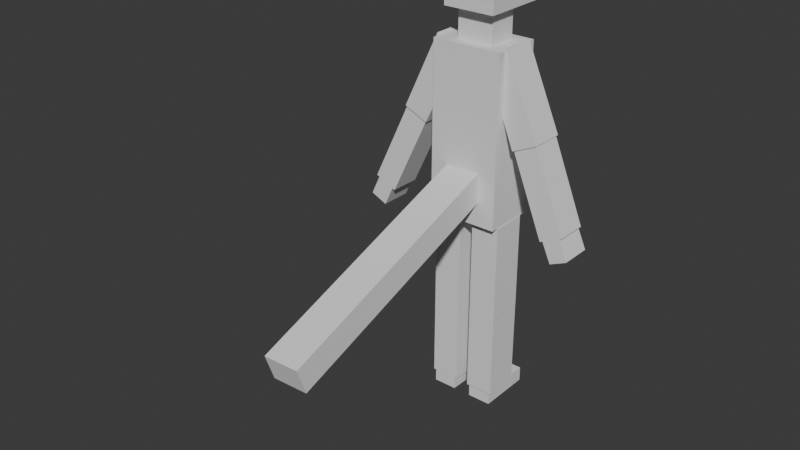 # Source: EasternBlockModel.blend  (saved by Blender 5.1.30; exported with 4.5.12 LTS)
import bpy
from mathutils import Matrix  # noqa: F401  (used for matrix-valued properties, if any)

bpy.ops.wm.read_factory_settings(use_empty=True)
scene = bpy.context.scene
scene.name = 'Scene'

# ---- world
world_world = bpy.data.worlds.new('World'); scene.world = world_world
world_world.use_nodes = True; world_world.node_tree.nodes.clear()
_N = world_world.node_tree.nodes; _L = world_world.node_tree.links
n0 = _N.new('ShaderNodeOutputWorld'); n0.name = 'World Output'; n0.location = (200, 100)
n1 = _N.new('ShaderNodeBackground'); n1.name = 'Background'; n1.location = (-200, 100)
n1.inputs[0].default_value = (0.05088, 0.05088, 0.05088, 1.0)
_L.new(n1.outputs[0], n0.inputs[0])
n0.is_active_output = True
world_world.color = (0.05088, 0.05088, 0.05088)
world_world.sun_shadow_jitter_overblur = 0.0

# ---- meshes
me_elfmesh = bpy.data.meshes.new('ElfMesh')
me_elfmesh.from_pydata([(-0.8294, -0.8294, 2.243), (-0.477, -8.582, -5.185), (-0.4653, -8.293, -6.018), (-1.258, -0.5579, 1.318), (2.559, -0.5117, -3.949), (-3.455, -0.5117, -3.709), (0.6594, -8.567, -5.163), (-2.432, -0.5379, -1.18), (-1.167, -0.5579, -7.308), (0.6711, -8.278, -5.997), (1.464, -0.5404, -1.608), (-3.814, -0.5117, -4.499), (0.1893, -0.5732, -7.324), (-3.612, -0.5117, -3.817), (2.915, -0.5117, -4.74), (-3.455, 0.5117, -3.709), (-1.258, 0.5579, 1.318), (-1.103, -0.5335, -10.52), (2.536, -0.5117, -4.138), (-3.814, 0.5117, -4.499), (-2.432, 0.578, -1.18), (0.2557, -0.5335, -10.52), (-1.167, -0.5579, -10.1), (-2.921, -0.5117, -3.952), (-3.612, 0.5117, -3.817), (2.559, 0.5117, -3.949), (-1.188, -0.817, -4.168), (-3.28, -0.5117, -4.741), (2.915, 0.5117, -4.74), (0.1927, -0.5777, -10.1), (-2.921, 0.5117, -3.952), (1.464, 0.5755, -1.608), (-1.66, -0.5379, -1.532), (-1.103, 1.219, -10.52), (-3.28, 0.5117, -4.741), (3.093, -0.5117, -3.708), (-2.899, -0.5117, -4.141), (-1.188, -0.817, 1.259), (-1.66, 0.578, -1.532), (2.536, 0.5117, -4.138), (-1.167, -0.5579, -7.272), (-2.899, 0.5117, -4.141), (-0.8294, -0.8294, 3.902), (-2.402, -0.4917, -1.194), (3.45, -0.5117, -4.5), (-2.402, 0.5318, -1.194), (1.117, -0.5579, 1.321), (-1.69, -0.4917, -1.518), (-1.103, 1.219, -10.04), (-1.69, 0.5318, -1.518), (3.093, 0.5117, -3.708), (-2.989, 0.5117, -4.1), (-3.522, 0.5117, -3.857), (-1.166, 0.5557, -7.328), (2.236, -0.5404, -1.256), (-3.522, -0.5117, -3.857), (-2.989, -0.5117, -4.1), (-1.188, 0.817, -4.168), (3.45, 0.5117, -4.5), (0.2557, 1.219, -10.52), (-0.3325, -0.5335, -10.52), (3.25, -0.5117, -3.817), (1.117, 0.5579, 1.321), (-1.167, 0.5579, -10.1), (-0.8294, 1.572, 2.243), (2.236, 0.5755, -1.256), (3.25, 0.5117, -3.817), (0.1909, -0.5727, -7.288), (1.489, -0.4942, -1.596), (-0.3325, 1.219, -10.52), (0.2557, 1.219, -10.04), (1.489, 0.5293, -1.596), (2.202, 0.5293, -1.272), (-1.188, 0.817, 1.259), (2.202, -0.4942, -1.272), (-1.168, 0.5558, -7.292), (3.16, 0.5117, -3.857), (1.095, -0.817, -4.168), (-0.3325, 1.219, -10.04), (2.626, 0.5117, -4.098), (-0.2458, -0.5584, -7.291), (2.626, -0.5117, -4.098), (0.1918, 0.5781, -7.276), (3.16, -0.5117, -3.857), (-0.8294, 1.572, 3.902), (-0.2474, -0.5579, -10.1), (1.026, -0.5335, -10.52), (1.095, -0.817, 1.259), (-0.2472, -0.5583, -7.255), (0.1927, 0.5777, -10.1), (-0.2479, 0.5575, -7.293), (-0.2474, 0.5579, -10.1), (0.8294, -0.8294, 2.243), (1.095, 0.817, -4.168), (-0.2492, 0.5576, -7.257), (1.026, 1.219, -10.52), (1.095, 0.817, 1.259), (-1.103, 0.5579, -10.04), (0.1904, 0.5782, -7.24), (-1.103, 0.5579, -10.1), (-0.3325, 0.5579, -10.04), (0.8294, -0.8294, 3.902), (1.026, 1.219, -10.04), (-0.3325, 0.5579, -10.1), (0.8294, 1.572, 2.243), (-1.103, -0.5335, -10.1), (-0.3325, -0.5335, -10.1), (1.107, -0.5803, -7.353), (0.8294, 1.572, 3.902), (1.112, -0.5777, -10.1), (0.5872, -0.4741, 2.243), (1.112, -0.5777, -4.164), (-0.5872, 0.4741, 2.243), (1.112, -0.5795, -7.286), (0.5872, 0.4741, 2.243), (1.118, 0.5774, -7.292), (-0.5872, -0.4741, 2.243), (1.112, 0.5777, -10.1), (-0.5872, -0.4741, 1.259), (1.112, 0.5777, -4.164), (-0.5872, 0.4741, 1.259), (1.12, 0.5779, -7.256), (0.2557, 0.5777, -10.04), (0.5872, 0.4741, 1.259), (0.2557, 0.5777, -10.1), (0.5872, -0.4741, 1.259), (1.026, 0.5777, -10.04), (1.026, 0.5777, -10.1), (0.2557, -0.5335, -10.1), (1.026, -0.5335, -10.1), (1.095, -0.5777, -4.168), (1.095, -0.5777, -4.165), (1.095, 0.5777, -4.165), (1.095, 0.5777, -4.168), (0.1927, 0.5777, -4.168), (0.1927, -0.5777, -4.168), (-0.2474, 0.5579, -4.168), (-1.167, -0.5579, -4.168), (-1.167, 0.5579, -4.168), (-0.2474, -0.5579, -4.168), (1.095, -0.5579, 1.259), (1.095, 0.5579, -0.6785), (1.095, 0.5579, 1.259), (1.095, -0.5579, -0.6785), (0.9811, -0.5579, 1.259), (0.9811, 0.5579, 1.259), (-1.188, -0.5579, -0.5763), (-1.188, -0.5579, 1.259), (-1.188, 0.5579, 1.259), (-1.188, 0.5579, -0.5763), (-1.129, -0.5579, 1.259), (-1.129, 0.5579, 1.259), (0.5061, -0.817, -2.484), (-0.6132, -0.817, -3.434), (-0.6306, -0.817, -2.5), (0.5235, -0.817, -3.418)], [], [(0, 42, 84, 64), (64, 84, 108, 104), (104, 108, 101, 92), (92, 101, 42, 0), (112, 116, 0, 64, 104, 92, 110, 114), (92, 0, 116, 110), (108, 84, 42, 101), (116, 112, 120, 118), (120, 112, 114, 123), (123, 114, 110, 125), (125, 110, 116, 118), (148, 73, 57, 26, 37, 147, 146, 149), (57, 73, 96, 93), (132, 133, 93, 96, 142, 141, 143, 140, 87, 77, 130, 131), (155, 77, 87, 37, 26, 153, 154, 152), (153, 26, 77, 155), (26, 57, 138, 137), (136, 138, 57, 93, 133, 134, 135, 130, 77, 26, 137, 139), (150, 147, 37, 87, 125, 118, 120, 123, 96, 73, 148, 151), (145, 142, 96, 123, 125, 87, 140, 144), (98, 67, 135, 134), (12, 67, 98, 82), (133, 132, 119, 121, 98, 134), (82, 98, 121, 115), (121, 119, 111, 113), (113, 107, 115, 121), (135, 67, 113, 111, 131, 130), (67, 12, 107, 113), (111, 119, 132, 131), (82, 89, 29, 12), (122, 124, 89, 82, 115, 117, 127, 126), (107, 109, 117, 115), (12, 29, 109, 107), (129, 127, 117, 109, 29, 89, 124, 128), (124, 122, 70, 59, 21, 128), (59, 70, 102, 95), (127, 129, 86, 95, 102, 126), (128, 21, 86, 129), (59, 95, 86, 21), (126, 102, 70, 122), (75, 40, 137, 138), (8, 40, 75, 53), (94, 75, 138, 136), (53, 75, 94, 90), (139, 88, 94, 136), (88, 80, 90, 94), (137, 40, 88, 139), (40, 8, 80, 88), (53, 63, 22, 8), (97, 99, 63, 53, 90, 91, 103, 100), (80, 85, 91, 90), (8, 22, 85, 80), (106, 103, 91, 85, 22, 63, 99, 105), (99, 97, 48, 33, 17, 105), (33, 48, 78, 69), (103, 106, 60, 69, 78, 100), (105, 17, 60, 106), (33, 69, 60, 17), (100, 78, 48, 97), (141, 31, 10, 143), (142, 145, 62, 65, 31, 141), (46, 54, 65, 62), (140, 143, 10, 54, 46, 144), (46, 62, 145, 144), (68, 10, 31, 71), (72, 71, 31, 65, 54, 10, 68, 74), (71, 39, 18, 68), (72, 66, 76, 50, 25, 79, 39, 71), (79, 25, 50, 76), (74, 61, 66, 72), (68, 18, 81, 4, 35, 83, 61, 74), (83, 35, 4, 81), (79, 81, 18, 39), (76, 66, 61, 83), (81, 79, 28, 14), (79, 76, 58, 28), (83, 44, 58, 76), (83, 81, 14, 44), (44, 14, 28, 58), (16, 20, 7, 3), (148, 149, 38, 20, 16, 151), (146, 32, 38, 149), (147, 150, 3, 7, 32, 146), (151, 16, 3, 150), (49, 38, 32, 47), (43, 47, 32, 7, 20, 38, 49, 45), (45, 24, 13, 43), (41, 51, 30, 15, 52, 24, 45, 49), (52, 15, 30, 51), (47, 36, 41, 49), (13, 55, 5, 23, 56, 36, 47, 43), (56, 23, 5, 55), (52, 55, 13, 24), (51, 41, 36, 56), (55, 52, 19, 11), (52, 51, 34, 19), (56, 27, 34, 51), (55, 11, 27, 56), (27, 11, 19, 34), (2, 1, 154, 153), (6, 9, 155, 152), (1, 2, 9, 6), (154, 1, 6, 152), (9, 2, 153, 155)])
_uv = me_elfmesh.uv_layers.new(name='UVMap')
_uv.uv.foreach_set('vector', [0.4494, 0.0, 0.6994, 0.0, 0.6994, 0.25, 0.4494, 0.25, 0.4494, 0.25, 0.6994, 0.25, 0.625, 0.5, 0.4494, 0.5, 0.4494, 0.5, 0.625, 0.5, 0.625, 0.75, 0.4494, 0.75, 0.4494, 0.75, 0.625, 0.75, 0.6994, 1.0, 0.4494, 1.0, 0.1785, 0.5535, 0.1785, 0.6965, 0.125, 0.75, 0.125, 0.5, 0.4494, 0.5, 0.4494, 0.75, 0.3215, 0.6965, 0.3215, 0.5535, 0.4494, 0.75, 0.125, 0.75, 0.1785, 0.6965, 0.3215, 0.6965, 0.625, 0.5, 0.875, 0.5, 0.875, 0.75, 0.625, 0.75, 0.6274, 0.0, 0.6274, 0.25, 0.5094, 0.25, 0.5094, 0.0, 0.5094, 0.25, 0.6274, 0.25, 0.6274, 0.5, 0.5094, 0.5, 0.5094, 0.5, 0.6274, 0.5, 0.6274, 0.75, 0.5094, 0.75, 0.5094, 0.75, 0.6274, 0.75, 0.6274, 1.0, 0.5094, 1.0, 0.6433, 0.2104, 0.6485, 0.25, 0.4014, 0.25, 0.4014, 0.0, 0.6456, 0.0, 0.6433, 0.03964, 0.5412, 0.03964, 0.5412, 0.2104, 0.4014, 0.25, 0.6485, 0.25, 0.625, 0.5, 0.4014, 0.5, 0.4065, 0.5366, 0.4064, 0.5366, 0.4014, 0.5, 0.625, 0.5, 0.633, 0.5396, 0.5348, 0.5396, 0.5348, 0.7104, 0.633, 0.7104, 0.625, 0.75, 0.4014, 0.75, 0.4064, 0.7134, 0.4065, 0.7134, 0.4334, 0.8126, 0.4014, 0.75, 0.625, 0.75, 0.6514, 1.0, 0.4014, 1.0, 0.434, 0.937, 0.4761, 0.939, 0.473, 0.8145, 0.434, 0.937, 0.4014, 1.0, 0.4014, 0.75, 0.4334, 0.8126, 0.125, 0.75, 0.125, 0.5, 0.1274, 0.5396, 0.1274, 0.7104, 0.228, 0.5396, 0.1274, 0.5396, 0.125, 0.5, 0.4014, 0.5, 0.4064, 0.5366, 0.2762, 0.5366, 0.2762, 0.7134, 0.4064, 0.7134, 0.4014, 0.75, 0.125, 0.75, 0.1274, 0.7104, 0.228, 0.7104, 0.8685, 0.7104, 0.875, 0.7104, 0.875, 0.75, 0.625, 0.75, 0.693, 0.6975, 0.7968, 0.6975, 0.7968, 0.5525, 0.693, 0.5525, 0.625, 0.5, 0.875, 0.5, 0.875, 0.5396, 0.8685, 0.5396, 0.6375, 0.5396, 0.633, 0.5396, 0.625, 0.5, 0.693, 0.5525, 0.693, 0.6975, 0.625, 0.75, 0.633, 0.7104, 0.6375, 0.7104, 0.3778, 0.25, 0.3778, 0.0, 0.6182, 0.0, 0.611, 0.25, 0.375, 0.0, 0.625, 0.0, 0.625, 0.25, 0.375, 0.25, 0.6196, 0.4954, 0.6198, 0.4954, 0.6191, 0.5, 0.3778, 0.5, 0.3778, 0.25, 0.611, 0.25, 0.375, 0.25, 0.625, 0.25, 0.625, 0.5, 0.375, 0.5, 0.3778, 0.5, 0.6191, 0.5, 0.6191, 0.75, 0.3778, 0.75, 0.625, 0.75, 0.375, 0.75, 0.375, 0.5, 0.625, 0.5, 0.6038, 1.0, 0.3778, 1.0, 0.3778, 0.75, 0.6191, 0.75, 0.6198, 0.7546, 0.6196, 0.7546, 0.625, 1.0, 0.375, 1.0, 0.375, 0.75, 0.625, 0.75, 0.6191, 0.75, 0.6191, 0.5, 0.6237, 0.5, 0.6237, 0.75, 0.621, 0.25, 0.375, 0.25, 0.375, 2.98e-08, 0.621, 0.0, 0.3808, 0.2671, 0.375, 0.2671, 0.375, 0.25, 0.621, 0.25, 0.621, 0.5, 0.375, 0.5, 0.375, 0.4767, 0.3808, 0.4767, 0.621, 0.75, 0.375, 0.75, 0.375, 0.5, 0.621, 0.5, 0.621, 1.0, 0.375, 1.0, 0.375, 0.75, 0.621, 0.75, 0.3517, 0.7404, 0.3517, 0.5, 0.375, 0.5, 0.375, 0.75, 0.125, 0.75, 0.125, 0.5, 0.1421, 0.5, 0.1421, 0.7404, 0.5978, 0.1585, 0.625, 0.1585, 0.625, 0.25, 0.375, 0.25, 0.375, 0.0, 0.5978, 0.0, 0.375, 0.25, 0.625, 0.25, 0.625, 0.5, 0.375, 0.5, 0.5978, 0.5915, 0.5978, 0.75, 0.375, 0.75, 0.375, 0.5, 0.625, 0.5, 0.625, 0.5915, 0.5978, 1.0, 0.375, 1.0, 0.375, 0.75, 0.5978, 0.75, 0.125, 0.5, 0.375, 0.5, 0.375, 0.75, 0.125, 0.75, 0.625, 0.5915, 0.625, 0.5, 0.875, 0.5, 0.875, 0.5915, 0.3778, 0.25, 0.3778, 0.0, 0.6182, 0.0, 0.6182, 0.25, 0.375, 0.0, 0.625, 0.0, 0.625, 0.25, 0.375, 0.25, 0.3778, 0.5, 0.3778, 0.25, 0.6182, 0.25, 0.6182, 0.5, 0.375, 0.25, 0.625, 0.25, 0.625, 0.5, 0.375, 0.5, 0.6182, 0.75, 0.3778, 0.75, 0.3778, 0.5, 0.6182, 0.5, 0.625, 0.75, 0.375, 0.75, 0.375, 0.5, 0.625, 0.5, 0.6182, 1.0, 0.3778, 1.0, 0.3778, 0.75, 0.6182, 0.75, 0.625, 1.0, 0.375, 1.0, 0.375, 0.75, 0.625, 0.75, 0.621, 0.25, 0.375, 0.25, 0.375, 0.0, 0.621, 0.0, 0.3808, 0.2673, 0.375, 0.2673, 0.375, 0.25, 0.621, 0.25, 0.621, 0.5, 0.375, 0.5, 0.375, 0.4768, 0.3808, 0.4768, 0.621, 0.75, 0.375, 0.75, 0.375, 0.5, 0.621, 0.5, 0.621, 1.0, 0.375, 1.0, 0.375, 0.75, 0.621, 0.75, 0.3518, 0.7445, 0.3518, 0.5, 0.375, 0.5, 0.375, 0.75, 0.125, 0.75, 0.125, 0.5, 0.1423, 0.5, 0.1423, 0.7445, 0.5978, 0.1557, 0.625, 0.1557, 0.625, 0.25, 0.375, 0.25, 0.375, 0.0, 0.5978, 0.0, 0.375, 0.25, 0.625, 0.25, 0.625, 0.5, 0.375, 0.5, 0.5978, 0.5943, 0.5978, 0.75, 0.375, 0.75, 0.375, 0.5, 0.625, 0.5, 0.625, 0.5943, 0.5978, 1.0, 0.375, 1.0, 0.375, 0.75, 0.5978, 0.75, 0.125, 0.5, 0.375, 0.5, 0.375, 0.75, 0.125, 0.75, 0.625, 0.5943, 0.625, 0.5, 0.875, 0.5, 0.875, 0.5943, 0.5081, 0.3103, 0.581, 0.3103, 0.581, 0.0, 0.5081, 0.0, 0.3357, 0.5468, 0.331, 0.5162, 0.4353, 0.5, 0.581, 0.5, 0.581, 0.3103, 0.5081, 0.3103, 0.4353, 0.75, 0.581, 0.75, 0.581, 0.5, 0.4353, 0.5, 0.3357, 0.7032, 0.5081, 0.9397, 0.581, 0.9397, 0.581, 0.75, 0.4353, 0.75, 0.331, 0.7338, 0.4353, 0.75, 0.4353, 0.5, 0.3912, 0.5, 0.3912, 0.75, 0.8065, 0.7396, 0.8147, 0.75, 0.8147, 0.5, 0.8065, 0.5104, 0.5757, 0.5104, 0.8065, 0.5104, 0.8147, 0.5, 0.581, 0.5, 0.581, 0.75, 0.8147, 0.75, 0.8065, 0.7396, 0.5757, 0.7396, 0.3391, 0.2824, 0.577, 0.3148, 0.577, 0.0, 0.3391, 0.0, 0.3388, 0.5324, 0.577, 0.5, 0.577, 0.5334, 0.5596, 0.5334, 0.5596, 0.3462, 0.577, 0.3462, 0.577, 0.3148, 0.3391, 0.2824, 0.577, 0.3462, 0.5596, 0.3462, 0.5596, 0.5334, 0.577, 0.5334, 0.3388, 0.7176, 0.577, 0.75, 0.577, 0.5, 0.3388, 0.5324, 0.3391, 0.9352, 0.577, 0.9352, 0.577, 0.9038, 0.5596, 0.9038, 0.5596, 0.7166, 0.577, 0.7166, 0.577, 0.75, 0.3388, 0.7176, 0.577, 0.7166, 0.5596, 0.7166, 0.5596, 0.9038, 0.577, 0.9038, 0.7788, 0.5, 0.7788, 0.75, 0.8102, 0.75, 0.8102, 0.5, 0.5916, 0.5, 0.577, 0.5, 0.577, 0.75, 0.5916, 0.75, 0.2923, 0.0, 0.2923, 0.2933, 0.4953, 0.3365, 0.4953, 0.0, 0.2923, 0.2933, 0.2923, 0.5433, 0.4953, 0.5, 0.4953, 0.3365, 0.2923, 0.7067, 0.4953, 0.75, 0.4953, 0.5, 0.2923, 0.5433, 0.2923, 0.7067, 0.2923, 0.9135, 0.4953, 0.9135, 0.4953, 0.75, 0.4953, 0.75, 0.7885, 0.75, 0.7885, 0.5, 0.4953, 0.5, 0.331, 0.2199, 0.581, 0.25, 0.581, 0.0, 0.331, 0.0, 0.3334, 0.2157, 0.4968, 0.4397, 0.581, 0.4397, 0.581, 0.25, 0.331, 0.2199, 0.331, 0.2315, 0.4968, 0.8103, 0.581, 0.8103, 0.581, 0.4397, 0.4968, 0.4397, 0.3334, 1.034, 0.331, 1.018, 0.331, 1.06, 0.581, 1.06, 0.581, 0.8103, 0.4968, 0.8103, 0.1065, 0.5, 0.06471, 0.5, 0.06471, 0.75, 0.1065, 0.75, 0.6949, 0.5104, 0.581, 0.4397, 0.581, 0.8103, 0.6949, 0.7396, 0.9257, 0.7396, 0.6949, 0.7396, 0.581, 0.8103, 0.9353, 0.75, 0.9353, 0.5, 0.581, 0.4397, 0.6949, 0.5104, 0.9257, 0.5104, 0.339, 0.2173, 0.5771, 0.25, 0.5771, 0.0, 0.339, 0.0, 0.5771, 0.4347, 0.5771, 0.4033, 0.5597, 0.4033, 0.5597, 0.2161, 0.5771, 0.2161, 0.5771, 0.25, 0.339, 0.2173, 0.339, 0.4673, 0.5771, 0.2161, 0.5597, 0.2161, 0.5597, 0.4033, 0.5771, 0.4033, 0.339, 0.7827, 0.5771, 0.8153, 0.5771, 0.4347, 0.339, 0.4673, 0.5771, 1.065, 0.5771, 1.034, 0.5597, 1.034, 0.5597, 0.8467, 0.5771, 0.8467, 0.5771, 0.8153, 0.339, 0.7827, 0.339, 1.065, 0.5771, 0.8467, 0.5597, 0.8467, 0.5597, 1.034, 0.5771, 1.034, 0.9089, 0.5, 0.9089, 0.75, 0.9403, 0.75, 0.9403, 0.5, 0.7217, 0.5, 0.5771, 0.4347, 0.5771, 0.8153, 0.7217, 0.75, 0.2925, 0.0, 0.2925, 0.2064, 0.4955, 0.25, 0.4955, 0.0, 0.2925, 0.2064, 0.2925, 0.4564, 0.4955, 0.4128, 0.4955, 0.25, 0.2925, 0.7936, 0.4955, 0.8372, 0.4955, 0.4128, 0.2925, 0.4564, 0.2925, 1.087, 0.4955, 1.087, 0.4955, 0.8372, 0.2925, 0.7936, 0.4955, 0.8372, 0.9622, 0.75, 0.9622, 0.5, 0.4955, 0.4128, 0.625, 0.0, 0.375, 0.0, 0.375, 0.2344, 0.625, 0.2257, 0.375, 0.75, 0.625, 0.75, 0.625, 0.5248, 0.375, 0.5161, 0.375, 1.0, 0.625, 1.0, 0.625, 0.75, 0.375, 0.75, 0.125, 0.5156, 0.125, 0.75, 0.375, 0.75, 0.375, 0.5161, 0.625, 0.75, 0.875, 0.75, 0.875, 0.5243, 0.625, 0.5248])
me_elfmesh.materials.append(None)
me_elfmesh.update()
arm_armature_004 = bpy.data.armatures.new('Armature.004')  # bones are not reproduced

# ---- objects
ob_elfmesh = bpy.data.objects.new('ElfMesh', me_elfmesh)
ob_elfarmature = bpy.data.objects.new('ElfArmature', arm_armature_004)

# ---- transforms, parenting, visibility, modifiers, constraints
ob_elfmesh.parent = ob_elfarmature
ob_elfmesh.matrix_parent_inverse = Matrix(((1.0, -0.0, 0.0, 2.513), (-0.0, 1.0, -0.0, 0.0), (0.0, 0.0, 1.0, -0.0), (-0.0, 0.0, -0.0, 1.0)))
ob_elfmesh.location = (-6.858, 0.0, 10.45)
_vg = ob_elfmesh.vertex_groups.new(name='Bone')
for _i, _w in zip([26, 57, 77, 93, 111, 119, 130, 131, 132, 133, 134, 135, 136, 137, 138, 139, 143, 146, 149, 152, 153, 154, 155], [0.2879, 0.1434, 0.3415, 0.08159, 0.187, 0.08435, 0.1888, 0.1857, 0.0789, 0.08487, 0.1727, 0.4948, 0.4536, 0.2108, 0.138, 0.2604, 0.0552, 0.05384, 0.005577, 0.2119, 0.7221, 0.5189, 0.7634]): _vg.add([_i], _w, 'REPLACE')
_vg = ob_elfmesh.vertex_groups.new(name='Bone.001')
for _i, _w in zip([77, 87, 111, 130, 131, 135, 143, 152, 153, 154, 155], [0.1668, 0.02021, 0.06992, 0.07004, 0.07192, 0.02189, 0.03061, 0.6409, 0.0369, 0.06319, 0.1326]): _vg.add([_i], _w, 'REPLACE')
_vg = ob_elfmesh.vertex_groups.new(name='Bone.002')
for _i, _w in zip([10, 16, 38, 46, 49, 57, 68, 73, 77, 87, 111, 120, 130, 131, 138, 140, 141, 143, 144, 148, 149, 151], [0.08561, 0.04332, 0.06523, 0.02715, 0.04427, 0.0682, 0.05888, 0.09601, 0.06684, 0.07275, 0.01154, 0.004825, 0.01153, 0.01339, 0.03813, 0.04345, 0.002992, 0.2583, 0.01822, 0.06363, 0.2759, 0.05181]): _vg.add([_i], _w, 'REPLACE')
_vg = ob_elfmesh.vertex_groups.new(name='Bone.003')
_vg = ob_elfmesh.vertex_groups.new(name='Bone.004')
for _i, _w in zip([0, 42, 64, 84, 92, 101, 104, 108, 110, 112, 114, 116, 118, 120, 123, 125, 145, 151], [0.9208, 0.9512, 0.928, 0.95, 0.9208, 0.9821, 0.926, 0.9714, 0.8631, 0.872, 0.8721, 0.8682, 0.1007, 0.1122, 0.1182, 0.08003, 0.02638, 0.000413]): _vg.add([_i], _w, 'REPLACE')
_vg = ob_elfmesh.vertex_groups.new(name='Bone.005')
for _i, _w in zip([0, 3, 5, 7, 15, 16, 20, 23, 26, 30, 32, 37, 38, 42, 43, 45, 47, 49, 62, 64, 73, 84, 87, 96, 110, 112, 114, 116, 118, 120, 123, 125, 142, 144, 145, 146, 147, 148, 149, 150, 151, 154], [0.05758, 1.011, 0.05065, 0.9624, 0.05672, 0.9194, 0.9306, 0.05641, 0.01362, 0.05889, 0.9122, 0.9503, 0.8622, 0.01377, 0.965, 0.9335, 0.9324, 0.8864, 0.01179, 0.04661, 0.8695, 0.01123, 0.003784, 0.05281, 0.003738, 0.09399, 0.008466, 0.09859, 0.7509, 0.7252, 0.1372, 0.09667, 0.01514, 0.01541, 0.05631, 0.7764, 1.027, 0.8923, 0.5318, 0.9744, 0.8865, 0.05668]): _vg.add([_i], _w, 'REPLACE')
_vg = ob_elfmesh.vertex_groups.new(name='Bone.006')
for _i, _w in zip([5, 11, 13, 15, 19, 20, 23, 24, 27, 30, 34, 36, 41, 45, 49, 51, 52, 55, 56], [0.7123, 0.1318, 0.8246, 0.8821, 0.2344, 0.0184, 0.8706, 0.93, 0.1706, 0.8587, 0.225, 0.9266, 0.9181, 0.02078, 0.008839, 0.9061, 0.8721, 0.745, 0.8716]): _vg.add([_i], _w, 'REPLACE')
_vg = ob_elfmesh.vertex_groups.new(name='Bone.007')
for _i, _w in zip([5, 11, 13, 15, 19, 23, 24, 27, 30, 34, 36, 41, 51, 52, 55, 56], [0.2364, 0.868, 0.1707, 0.05677, 0.7619, 0.0718, 0.05906, 0.8274, 0.07713, 0.7721, 0.065, 0.06595, 0.08298, 0.1126, 0.2579, 0.1164]): _vg.add([_i], _w, 'REPLACE')
_vg = ob_elfmesh.vertex_groups.new(name='Bone.008')
for _i, _w in zip([4, 10, 25, 31, 35, 46, 50, 54, 62, 65, 68, 71, 72, 73, 74, 87, 92, 93, 96, 104, 110, 112, 114, 116, 118, 119, 120, 123, 125, 132, 133, 140, 141, 142, 143, 144, 145, 148, 150, 151, 152], [0.05686, 0.8153, 0.05229, 0.8941, 0.04198, 0.9316, 0.05874, 0.9419, 0.9862, 0.9526, 0.8598, 0.9078, 0.9452, 0.05402, 0.9491, 0.906, 0.0615, 0.1112, 0.9349, 0.05116, 0.1087, 0.01427, 0.09812, 0.01484, 0.1455, 0.04488, 0.1455, 0.746, 0.8109, 0.04789, 0.04558, 0.9184, 0.7427, 0.9889, 0.5318, 0.9092, 0.925, 0.008265, 0.01121, 0.03623, 0.02035]): _vg.add([_i], _w, 'REPLACE')
_vg = ob_elfmesh.vertex_groups.new(name='Bone.009')
for _i, _w in zip([4, 10, 14, 18, 25, 28, 35, 39, 44, 50, 58, 61, 65, 66, 68, 71, 72, 76, 79, 81, 83], [0.9043, 0.00287, 0.1913, 0.9549, 0.9022, 0.2201, 0.9226, 0.9425, 0.199, 0.8983, 0.1843, 0.958, 0.001702, 0.9486, 0.007144, 0.005915, 0.01433, 0.8838, 0.8821, 0.8948, 0.9034]): _vg.add([_i], _w, 'REPLACE')
_vg = ob_elfmesh.vertex_groups.new(name='Bone.010')
for _i, _w in zip([4, 14, 18, 25, 28, 35, 39, 44, 50, 58, 61, 66, 76, 79, 81, 83], [0.02178, 0.806, 0.02561, 0.03389, 0.7762, 0.009893, 0.0452, 0.7985, 0.02898, 0.8126, 0.022, 0.03116, 0.1005, 0.1031, 0.09231, 0.0864]): _vg.add([_i], _w, 'REPLACE')
_vg = ob_elfmesh.vertex_groups.new(name='Bone.011')
for _i, _w in zip([8, 26, 32, 38, 40, 53, 57, 75, 80, 88, 90, 93, 94, 134, 135, 136, 137, 138, 139, 146, 149, 153, 154], [0.273, 0.6095, 0.0199, 0.009288, 0.3724, 0.07247, 0.6502, 0.0825, 0.4172, 0.5621, 0.3891, 0.06285, 0.5644, 0.1452, 0.2166, 0.2548, 0.6905, 0.7036, 0.588, 0.1113, 0.1113, 0.08189, 0.0009312]): _vg.add([_i], _w, 'REPLACE')
_vg = ob_elfmesh.vertex_groups.new(name='Bone.013')
for _i, _w in zip([8, 17, 22, 40, 48, 53, 60, 63, 75, 78, 80, 85, 88, 90, 91, 94, 97, 99, 100, 103, 105, 106], [0.715, 0.07405, 0.4226, 0.6187, 0.002006, 0.91, 0.1068, 0.09387, 0.9037, 0.0008483, 0.5699, 0.6835, 0.425, 0.5887, 0.1142, 0.4153, 0.08843, 0.07495, 0.08647, 0.0778, 0.4291, 0.622]): _vg.add([_i], _w, 'REPLACE')
_vg = ob_elfmesh.vertex_groups.new(name='Bone.015')
_vg = ob_elfmesh.vertex_groups.new(name='Bone.016')
for _i, _w in zip([17, 22, 33, 48, 60, 63, 69, 78, 85, 91, 97, 99, 100, 103, 105, 106], [0.07145, 0.2245, 0.981, 1.017, 0.07528, 0.7617, 0.9842, 1.043, 0.1276, 0.7653, 0.7768, 0.751, 0.7957, 0.8085, 0.2065, 0.1349]): _vg.add([_i], _w, 'REPLACE')
_vg = ob_elfmesh.vertex_groups.new(name='Bone.019')
for _i, _w in zip([17, 22, 60, 63, 85, 91, 97, 99, 100, 103, 105, 106], [0.8515, 0.3325, 0.8149, 0.1434, 0.1729, 0.1106, 0.1266, 0.1706, 0.1048, 0.1078, 0.3466, 0.2284]): _vg.add([_i], _w, 'REPLACE')
_vg = ob_elfmesh.vertex_groups.new(name='Bone.012')
for _i, _w in zip([10, 12, 31, 57, 67, 71, 77, 82, 93, 98, 107, 111, 113, 115, 119, 121, 130, 131, 132, 133, 134, 135, 136, 138, 139, 141, 143, 152, 155], [0.0162, 0.1042, 0.0517, 0.1016, 0.1113, 0.02481, 0.4586, 0.59, 0.7006, 0.7028, 0.2322, 0.681, 0.3801, 0.434, 0.8258, 0.6131, 0.6777, 0.6839, 0.8279, 0.8274, 0.6243, 0.2103, 0.2386, 0.07226, 0.09112, 0.1591, 0.08521, 0.02045, 0.03554]): _vg.add([_i], _w, 'REPLACE')
_vg = ob_elfmesh.vertex_groups.new(name='Bone.014')
for _i, _w in zip([12, 21, 29, 59, 67, 70, 82, 86, 89, 98, 102, 107, 109, 113, 115, 117, 121, 122, 124, 126, 127, 128, 129], [0.8773, 0.1031, 0.5096, 0.006585, 0.8697, 0.1249, 0.4006, 0.09777, 0.3796, 0.2874, 0.03701, 0.7568, 0.708, 0.6116, 0.5512, 0.1418, 0.3756, 0.4047, 0.2886, 0.1156, 0.1078, 0.4976, 0.6279]): _vg.add([_i], _w, 'REPLACE')
_vg = ob_elfmesh.vertex_groups.new(name='Bone.017')
for _i, _w in zip([21, 29, 59, 70, 86, 89, 95, 102, 109, 117, 122, 124, 126, 127, 128, 129], [0.01104, 0.139, 0.9538, 0.9054, 0.05439, 0.4477, 0.9777, 1.016, 0.1062, 0.7337, 0.4343, 0.5161, 0.7622, 0.7746, 0.1296, 0.1132]): _vg.add([_i], _w, 'REPLACE')
_vg = ob_elfmesh.vertex_groups.new(name='Bone.018')
for _i, _w in zip([21, 29, 86, 89, 109, 117, 122, 124, 126, 127, 128, 129], [0.8633, 0.3389, 0.8458, 0.1548, 0.1754, 0.1139, 0.1385, 0.1809, 0.1076, 0.1108, 0.3619, 0.2499]): _vg.add([_i], _w, 'REPLACE')
_vg = ob_elfmesh.vertex_groups.new(name='Bone.020')
for _i, _w in zip([26, 37, 137, 152, 153, 154, 155], [0.05441, 0.03576, 0.02038, 0.05058, 0.1664, 0.3215, 0.0132]): _vg.add([_i], _w, 'REPLACE')
_vg = ob_elfmesh.vertex_groups.new(name='Bone.021')
_vg = ob_elfmesh.vertex_groups.new(name='Bone.022')
for _i, _w in zip([1, 2, 6, 9], [0.996, 0.9972, 0.993, 0.9927]): _vg.add([_i], _w, 'REPLACE')
_m = ob_elfmesh.modifiers.new('Armature', 'ARMATURE')
_m.object = ob_elfarmature
ob_elfarmature.location = (-2.513, 0.0, 0.0)
ob_elfarmature.show_in_front = True

# ---- collection membership
scene.collection.objects.link(ob_elfmesh)
scene.collection.objects.link(ob_elfarmature)

# ---- scene / render settings (as saved in the file)
scene.frame_start = 1; scene.frame_end = 250; scene.frame_set(1)
scene.render.engine = 'BLENDER_EEVEE_NEXT'
scene.render.bake_bias = 0.0
scene.render.bake_samples = 0
scene.cycles.sampling_pattern = 'TABULATED_SOBOL'
scene.eevee.use_volume_custom_range = False
bpy.context.view_layer.update()

# ---- added for rendering (the .blend has no active camera and no usable light): camera, sun
cam_auto = bpy.data.cameras.new('AutoCamera')
cam_auto.lens = 50.0
cam_auto.sensor_width = 36.0
cam_auto.clip_end = 1000.0
ob_auto_camera = bpy.data.objects.new('AutoCamera', cam_auto)
scene.collection.objects.link(ob_auto_camera)
ob_auto_camera.location = (10.6088, -24.684, 21.2626)
ob_auto_camera.rotation_euler = (1.09748, -7.21219e-08, 0.694738)
scene.camera = ob_auto_camera
light_auto_sun = bpy.data.lights.new('AutoSun', 'SUN')
light_auto_sun.energy = 3.0
light_auto_sun.angle = 0.0523599
ob_auto_sun = bpy.data.objects.new('AutoSun', light_auto_sun)
scene.collection.objects.link(ob_auto_sun)
ob_auto_sun.rotation_euler = (0.872665, 0.174533, 0.523599)
bpy.context.view_layer.update()
